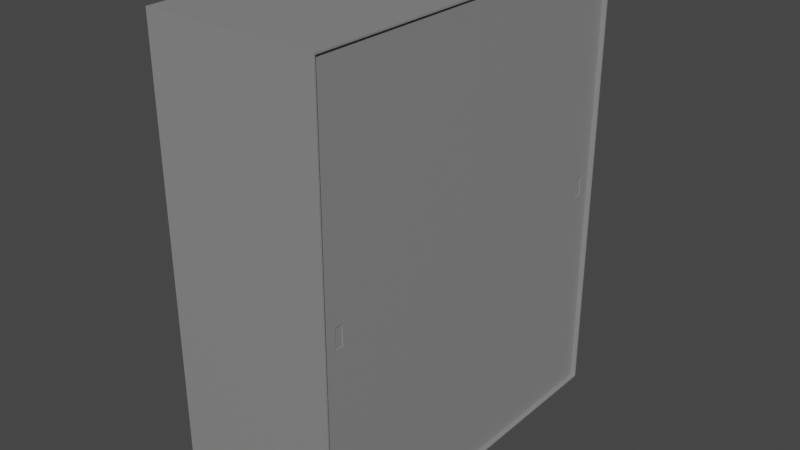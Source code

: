 # Source: Armadio_v1.blend  (saved by Blender 3.3.6; exported with 4.5.12 LTS)
import bpy
from mathutils import Matrix  # noqa: F401  (used for matrix-valued properties, if any)

bpy.ops.wm.read_factory_settings(use_empty=True)
scene = bpy.context.scene
scene.name = 'Scene'

# ---- collections
col_collection = bpy.data.collections.new('Collection'); scene.collection.children.link(col_collection)

# ---- materials (node trees are filled in below, after node groups)
mat_grigio = bpy.data.materials.new('Grigio')
mat_grigio.use_transparent_shadow = False

# ---- material node trees
mat_grigio.use_nodes = True; mat_grigio.node_tree.nodes.clear()
_N = mat_grigio.node_tree.nodes; _L = mat_grigio.node_tree.links
n0 = _N.new('ShaderNodeBsdfPrincipled'); n0.name = 'Principled BSDF'; n0.location = (10, 300)
n0.distribution = 'GGX'
n0.subsurface_method = 'RANDOM_WALK_SKIN'
n0.inputs[0].default_value = (0.2582, 0.2582, 0.2582, 1.0)
n0.inputs[3].default_value = 1.45
n0.inputs[27].default_value = (0.0, 0.0, 0.0, 1.0)
n0.inputs[28].default_value = 1.0
n1 = _N.new('ShaderNodeOutputMaterial'); n1.name = 'Material Output'; n1.location = (300, 300)
_L.new(n0.outputs[0], n1.inputs[0])
n1.is_active_output = True

# ---- world
world_world = bpy.data.worlds.new('World'); scene.world = world_world
world_world.use_nodes = True; world_world.node_tree.nodes.clear()
_N = world_world.node_tree.nodes; _L = world_world.node_tree.links
n0 = _N.new('ShaderNodeOutputWorld'); n0.name = 'World Output'; n0.location = (300, 300)
n1 = _N.new('ShaderNodeBackground'); n1.name = 'Background'; n1.location = (10, 300)
n1.inputs[0].default_value = (0.05088, 0.05088, 0.05088, 1.0)
_L.new(n1.outputs[0], n0.inputs[0])
n0.is_active_output = True
world_world.color = (0.05088, 0.05088, 0.05088)
world_world.use_sun_shadow = False
world_world.sun_shadow_jitter_overblur = 0.0

# ---- meshes
me_cube_001 = bpy.data.meshes.new('Cube.001')
me_cube_001.from_pydata([(-0.45, -1.0, 0.0), (-0.45, -1.0, 2.4), (-0.45, 1.0, 0.0), (-0.45, 1.0, 2.4), (0.45, -1.0, 0.0), (0.45, -1.0, 2.4), (0.45, 1.0, 0.0), (0.45, 1.0, 2.4), (-0.4474, -0.9942, 0.006928), (-0.4474, -0.9942, 2.393), (-0.4474, 0.9942, 0.006928), (-0.4474, 0.9942, 2.393), (0.45, -0.9929, 0.007823), (0.45, -0.9929, 2.392), (0.45, 0.9929, 0.007823), (0.45, 0.9929, 2.392), (0.44, 0.9931, 0.007822), (0.44, -0.9931, 0.007822), (0.43, 0.9932, 0.007819), (0.43, -0.9932, 0.007819), (0.425, 0.9934, 0.007819), (0.425, -0.9934, 0.007819), (0.415, 0.9935, 0.00782), (0.415, -0.9935, 0.00782), (0.43, -0.9932, 0.004), (0.44, -0.9931, 0.004), (0.44, 0.9931, 0.004), (0.43, 0.9932, 0.004), (0.415, -0.9935, 0.004), (0.425, -0.9934, 0.004), (0.425, 0.9934, 0.004), (0.415, 0.9935, 0.004), (-0.4474, 0.9942, 0.595), (-0.4474, -0.9942, 0.595), (-0.4474, 0.9942, 0.605), (-0.4474, -0.9942, 0.605), (-0.4474, 0.9942, 1.195), (-0.4474, -0.9942, 1.195), (-0.4474, 0.9942, 1.205), (-0.4474, -0.9942, 1.205), (-0.4474, 0.9942, 1.795), (-0.4474, -0.9942, 1.795), (-0.4474, 0.9942, 1.805), (-0.4474, -0.9942, 1.805), (0.4, 0.9942, 0.605), (0.4, 0.9942, 0.595), (0.4, -0.9942, 0.595), (0.4, -0.9942, 0.605), (0.4, 0.9942, 1.205), (0.4, 0.9942, 1.195), (0.4, -0.9942, 1.195), (0.4, -0.9942, 1.205), (0.4, 0.9942, 1.805), (0.4, 0.9942, 1.795), (0.4, -0.9942, 1.795), (0.4, -0.9942, 1.805)], [], [(0, 1, 3, 2), (2, 3, 7, 6), (4, 5, 1, 0), (2, 6, 4, 0), (7, 3, 1, 5), (8, 10, 32, 33), (10, 22, 20, 18, 16, 14, 15, 11, 42, 40, 38, 36, 34, 32), (12, 17, 19, 21, 23, 8, 33, 35, 37, 39, 41, 43, 9, 13), (10, 8, 23, 22), (15, 13, 9, 11), (6, 7, 15, 14), (4, 6, 14, 12), (7, 5, 13, 15), (5, 4, 12, 13), (16, 17, 12, 14), (22, 23, 28, 31), (20, 21, 19, 18), (17, 16, 26, 25), (27, 24, 25, 26), (31, 28, 29, 30), (20, 22, 31, 30), (23, 21, 29, 28), (18, 19, 24, 27), (16, 18, 27, 26), (19, 17, 25, 24), (21, 20, 30, 29), (46, 45, 44, 47), (39, 37, 50, 51), (35, 34, 36, 37), (36, 38, 48, 49), (39, 38, 40, 41), (43, 41, 54, 55), (43, 42, 11, 9), (50, 49, 48, 51), (54, 53, 52, 55), (42, 43, 55, 52), (32, 34, 44, 45), (41, 40, 53, 54), (35, 33, 46, 47), (38, 39, 51, 48), (37, 36, 49, 50), (34, 35, 47, 44), (40, 42, 52, 53), (33, 32, 45, 46)])
_uv = me_cube_001.uv_layers.new(name='UVMap')
_uv.uv.foreach_set('vector', [0.375, 0.0, 0.625, 0.0, 0.625, 0.25, 0.375, 0.25, 0.375, 0.25, 0.625, 0.25, 0.625, 0.5, 0.375, 0.5, 0.375, 0.75, 0.625, 0.75, 0.625, 1.0, 0.375, 1.0, 0.125, 0.5, 0.375, 0.5, 0.375, 0.75, 0.125, 0.75, 0.625, 0.5, 0.875, 0.5, 0.875, 0.75, 0.625, 0.75, 0.375, 0.0, 0.375, 0.25, 0.4209, 0.25, 0.4209, 0.0, 0.375, 0.25, 0.375, 0.3932, 0.375, 0.4167, 0.375, 0.441, 0.375, 0.4658, 0.375, 0.5, 0.625, 0.5, 0.625, 0.25, 0.5781, 0.25, 0.5639, 0.25, 0.5138, 0.25, 0.5044, 0.25, 0.4325, 0.25, 0.4209, 0.25, 0.375, 0.75, 0.375, 0.7842, 0.375, 0.809, 0.375, 0.8333, 0.375, 0.8568, 0.375, 1.0, 0.4209, 1.0, 0.4325, 1.0, 0.5044, 1.0, 0.5138, 1.0, 0.5639, 1.0, 0.5781, 1.0, 0.625, 1.0, 0.625, 0.75, 0.125, 0.5, 0.125, 0.75, 0.2682, 0.75, 0.2682, 0.5, 0.625, 0.5, 0.625, 0.75, 0.875, 0.75, 0.875, 0.5, 0.375, 0.5, 0.625, 0.5, 0.625, 0.5, 0.375, 0.5, 0.375, 0.75, 0.375, 0.5, 0.375, 0.5, 0.375, 0.75, 0.625, 0.5, 0.625, 0.75, 0.625, 0.75, 0.625, 0.5, 0.625, 0.75, 0.375, 0.75, 0.375, 0.75, 0.625, 0.75, 0.3408, 0.5, 0.3408, 0.75, 0.375, 0.75, 0.375, 0.5, 0.2682, 0.5, 0.2682, 0.75, 0.2682, 0.75, 0.2682, 0.5, 0.2917, 0.5, 0.2917, 0.75, 0.316, 0.75, 0.316, 0.5, 0.3408, 0.75, 0.3408, 0.5, 0.3408, 0.5, 0.3408, 0.75, 0.316, 0.5, 0.316, 0.75, 0.3408, 0.75, 0.3408, 0.5, 0.2682, 0.5, 0.2682, 0.75, 0.2917, 0.75, 0.2917, 0.5, 0.375, 0.4167, 0.375, 0.3932, 0.375, 0.3932, 0.375, 0.4167, 0.375, 0.8568, 0.375, 0.8333, 0.375, 0.8333, 0.375, 0.8568, 0.316, 0.5, 0.316, 0.75, 0.316, 0.75, 0.316, 0.5, 0.375, 0.4658, 0.375, 0.441, 0.375, 0.441, 0.375, 0.4658, 0.375, 0.809, 0.375, 0.7842, 0.375, 0.7842, 0.375, 0.809, 0.2917, 0.75, 0.2917, 0.5, 0.2917, 0.5, 0.2917, 0.75, 0.4209, 0.0, 0.4209, 0.25, 0.4325, 0.25, 0.4325, 0.0, 0.5138, 1.0, 0.5044, 1.0, 0.5044, 1.0, 0.5138, 1.0, 0.4325, 0.0, 0.4325, 0.25, 0.5044, 0.25, 0.5044, 0.0, 0.5044, 0.25, 0.5138, 0.25, 0.5138, 0.25, 0.5044, 0.25, 0.5138, 0.0, 0.5138, 0.25, 0.5639, 0.25, 0.5639, 0.0, 0.5781, 1.0, 0.5639, 1.0, 0.5639, 1.0, 0.5781, 1.0, 0.5781, 0.0, 0.5781, 0.25, 0.625, 0.25, 0.625, 0.0, 0.5044, 0.0, 0.5044, 0.25, 0.5138, 0.25, 0.5138, 0.0, 0.5639, 0.0, 0.5639, 0.25, 0.5781, 0.25, 0.5781, 0.0, 0.5781, 0.25, 0.5781, 0.0, 0.5781, 0.0, 0.5781, 0.25, 0.4209, 0.25, 0.4325, 0.25, 0.4325, 0.25, 0.4209, 0.25, 0.5639, 0.0, 0.5639, 0.25, 0.5639, 0.25, 0.5639, 0.0, 0.4325, 1.0, 0.4209, 1.0, 0.4209, 1.0, 0.4325, 1.0, 0.5138, 0.25, 0.5138, 0.0, 0.5138, 0.0, 0.5138, 0.25, 0.5044, 0.0, 0.5044, 0.25, 0.5044, 0.25, 0.5044, 0.0, 0.4325, 0.25, 0.4325, 0.0, 0.4325, 0.0, 0.4325, 0.25, 0.5639, 0.25, 0.5781, 0.25, 0.5781, 0.25, 0.5639, 0.25, 0.4209, 0.0, 0.4209, 0.25, 0.4209, 0.25, 0.4209, 0.0])
me_cube_001.materials.append(mat_grigio)
me_cube_001.update()
me_cube_002 = bpy.data.meshes.new('Cube.002')
me_cube_002.from_pydata([(0.0, -1.0, 0.0), (0.0, -1.0, 2.385), (0.0, 0.0, 0.0), (0.0, 0.0, 2.385), (0.009, -0.9326, 1.14), (0.009, -0.9326, 1.245), (0.009, -0.8887, 1.14), (0.009, -0.8887, 1.245), (0.009, 0.0, 2.385), (0.009, 0.0, 0.0), (0.009, -1.0, 0.0), (0.009, -1.0, 2.385), (0.004674, -0.8887, 1.245), (0.004674, -0.8887, 1.14), (0.004674, -0.9326, 1.14), (0.004674, -0.9326, 1.245)], [], [(0, 1, 3, 2), (2, 3, 8, 9), (5, 4, 14, 15), (10, 11, 1, 0), (2, 9, 10, 0), (8, 3, 1, 11), (7, 6, 9, 8), (6, 4, 10, 9), (5, 7, 8, 11), (4, 5, 11, 10), (13, 12, 15, 14), (4, 6, 13, 14), (7, 5, 15, 12), (6, 7, 12, 13)])
_uv = me_cube_002.uv_layers.new(name='UVMap')
_uv.uv.foreach_set('vector', [0.375, 0.0, 0.625, 0.0, 0.625, 0.25, 0.375, 0.25, 0.375, 0.25, 0.625, 0.25, 0.625, 0.5, 0.375, 0.5, 0.5055, 0.6305, 0.4945, 0.6305, 0.4945, 0.6305, 0.5055, 0.6305, 0.375, 0.75, 0.625, 0.75, 0.625, 1.0, 0.375, 1.0, 0.125, 0.5, 0.375, 0.5, 0.375, 0.75, 0.125, 0.75, 0.625, 0.5, 0.875, 0.5, 0.875, 0.75, 0.625, 0.75, 0.5055, 0.6195, 0.4945, 0.6195, 0.375, 0.5, 0.625, 0.5, 0.4945, 0.6195, 0.4945, 0.6305, 0.375, 0.75, 0.375, 0.5, 0.5055, 0.6305, 0.5055, 0.6195, 0.625, 0.5, 0.625, 0.75, 0.4945, 0.6305, 0.5055, 0.6305, 0.625, 0.75, 0.375, 0.75, 0.4945, 0.6195, 0.5055, 0.6195, 0.5055, 0.6305, 0.4945, 0.6305, 0.4945, 0.6305, 0.4945, 0.6195, 0.4945, 0.6195, 0.4945, 0.6305, 0.5055, 0.6195, 0.5055, 0.6305, 0.5055, 0.6305, 0.5055, 0.6195, 0.4945, 0.6195, 0.5055, 0.6195, 0.5055, 0.6195, 0.4945, 0.6195])
me_cube_002.materials.append(mat_grigio)
me_cube_002.update()
me_cube_003 = bpy.data.meshes.new('Cube.003')
me_cube_003.from_pydata([(-0.009, 1.0, 2.385), (-0.009, 1.0, 3.511e-07), (-0.009, -7.772e-07, 2.385), (-0.009, 0.0, 2.515e-08), (0.0, 0.9326, 1.245), (0.0, 0.9326, 1.14), (0.0, 0.8887, 1.245), (0.0, 0.8887, 1.14), (0.0, 0.0, 2.515e-08), (0.0, -7.772e-07, 2.385), (0.0, 1.0, 2.385), (0.0, 1.0, 3.511e-07), (-0.004326, 0.8887, 1.14), (-0.004326, 0.8887, 1.245), (-0.004326, 0.9326, 1.245), (-0.004326, 0.9326, 1.14)], [], [(0, 1, 3, 2), (2, 3, 8, 9), (5, 4, 14, 15), (10, 11, 1, 0), (2, 9, 10, 0), (8, 3, 1, 11), (7, 6, 9, 8), (6, 4, 10, 9), (5, 7, 8, 11), (4, 5, 11, 10), (13, 12, 15, 14), (4, 6, 13, 14), (7, 5, 15, 12), (6, 7, 12, 13)])
_uv = me_cube_003.uv_layers.new(name='UVMap')
_uv.uv.foreach_set('vector', [0.375, 0.0, 0.625, 0.0, 0.625, 0.25, 0.375, 0.25, 0.375, 0.25, 0.625, 0.25, 0.625, 0.5, 0.375, 0.5, 0.5055, 0.6305, 0.4945, 0.6305, 0.4945, 0.6305, 0.5055, 0.6305, 0.375, 0.75, 0.625, 0.75, 0.625, 1.0, 0.375, 1.0, 0.125, 0.5, 0.375, 0.5, 0.375, 0.75, 0.125, 0.75, 0.625, 0.5, 0.875, 0.5, 0.875, 0.75, 0.625, 0.75, 0.5055, 0.6195, 0.4945, 0.6195, 0.375, 0.5, 0.625, 0.5, 0.4945, 0.6195, 0.4945, 0.6305, 0.375, 0.75, 0.375, 0.5, 0.5055, 0.6305, 0.5055, 0.6195, 0.625, 0.5, 0.625, 0.75, 0.4945, 0.6305, 0.5055, 0.6305, 0.625, 0.75, 0.375, 0.75, 0.4945, 0.6195, 0.5055, 0.6195, 0.5055, 0.6305, 0.4945, 0.6305, 0.4945, 0.6305, 0.4945, 0.6195, 0.4945, 0.6195, 0.4945, 0.6305, 0.5055, 0.6195, 0.5055, 0.6305, 0.5055, 0.6305, 0.5055, 0.6195, 0.4945, 0.6195, 0.5055, 0.6195, 0.5055, 0.6195, 0.4945, 0.6195])
me_cube_003.materials.append(mat_grigio)
me_cube_003.update()

# ---- objects
ob_cube = bpy.data.objects.new('Cube', me_cube_001)
ob_cube_001 = bpy.data.objects.new('Cube.001', me_cube_002)
ob_cube_002 = bpy.data.objects.new('Cube.002', me_cube_003)

# ---- transforms, parenting, visibility, modifiers, constraints
ob_cube.location = (0.0, 0.0, 0.0)
ob_cube_001.location = (0.4305, 0.00653, 0.0065)
ob_cube_002.location = (0.4245, -0.006517, 0.0065)

# ---- collection membership
col_collection.objects.link(ob_cube)
col_collection.objects.link(ob_cube_001)
col_collection.objects.link(ob_cube_002)

# ---- scene / render settings (as saved in the file)
scene.frame_start = 1; scene.frame_end = 250; scene.frame_set(1)
scene.render.engine = 'BLENDER_EEVEE_NEXT'
scene.cycles.sampling_pattern = 'TABULATED_SOBOL'
scene.cycles.use_light_tree = False
scene.view_settings.view_transform = 'Filmic'
bpy.context.view_layer.update()

# ---- added for rendering (the .blend has no active camera and no usable light): camera, sun
cam_auto = bpy.data.cameras.new('AutoCamera')
cam_auto.lens = 50.0
cam_auto.sensor_width = 36.0
cam_auto.clip_end = 1000.0
ob_auto_camera = bpy.data.objects.new('AutoCamera', cam_auto)
scene.collection.objects.link(ob_auto_camera)
ob_auto_camera.location = (3.00805, -3.60966, 3.60644)
ob_auto_camera.rotation_euler = (1.09748, -7.21219e-08, 0.694738)
scene.camera = ob_auto_camera
light_auto_sun = bpy.data.lights.new('AutoSun', 'SUN')
light_auto_sun.energy = 3.0
light_auto_sun.angle = 0.0523599
ob_auto_sun = bpy.data.objects.new('AutoSun', light_auto_sun)
scene.collection.objects.link(ob_auto_sun)
ob_auto_sun.rotation_euler = (0.872665, 0.174533, 0.523599)
bpy.context.view_layer.update()
